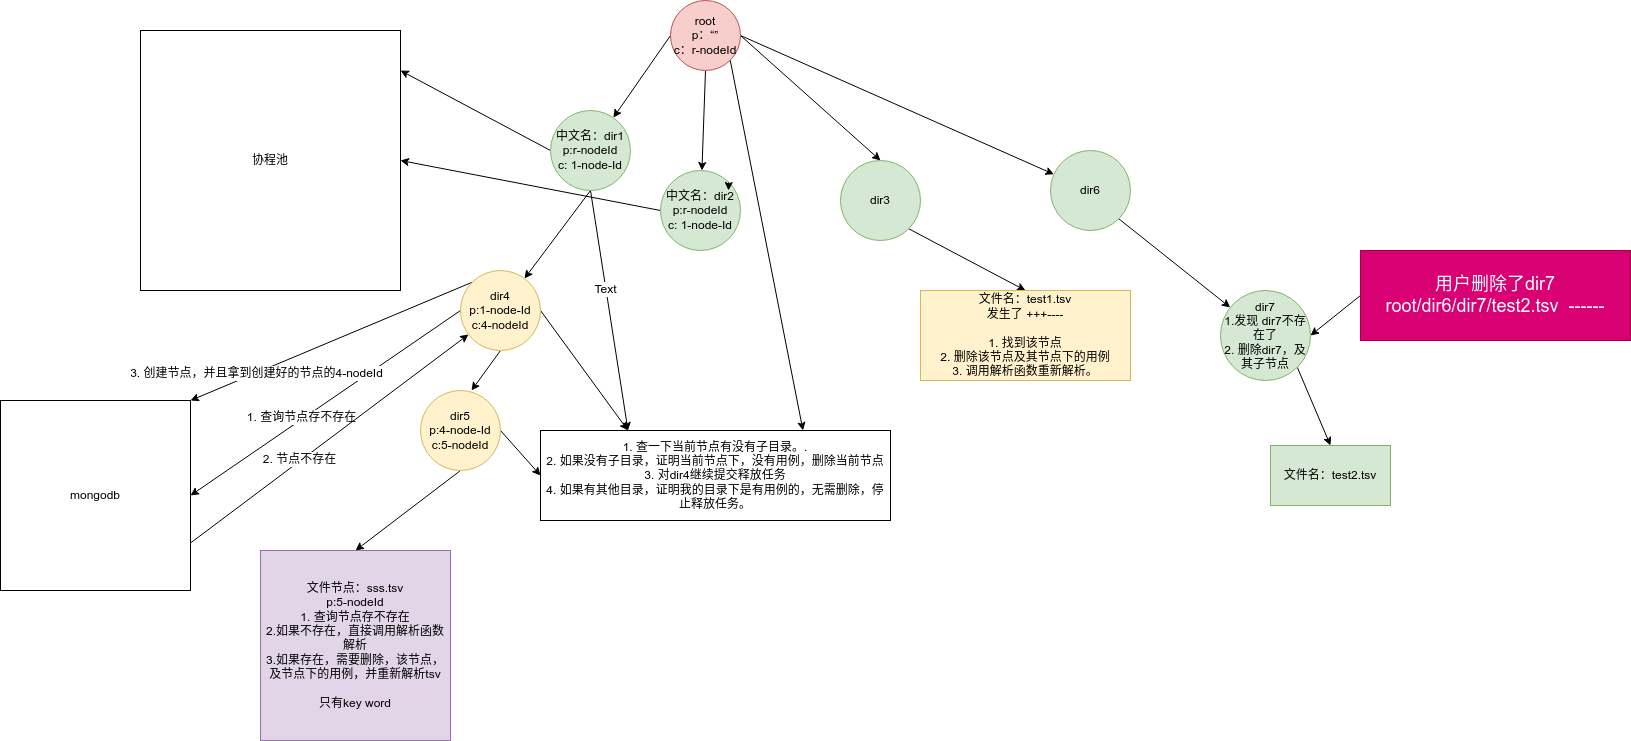

The diagram above was exported from draw.io. Its source (the exported page's mxGraphModel, read from the mxfile embedded in the PNG):
<mxGraphModel dx="2021" dy="698" grid="1" gridSize="10" guides="1" tooltips="1" connect="1" arrows="1" fold="1" page="1" pageScale="1" pageWidth="827" pageHeight="1169" math="0" shadow="0">
  <root>
    <mxCell id="0" />
    <mxCell id="1" parent="0" />
    <mxCell id="t9APsipnsUg-zMOgued5-7" style="rounded=0;orthogonalLoop=1;jettySize=auto;html=1;exitX=0;exitY=0.5;exitDx=0;exitDy=0;" edge="1" parent="1" source="t9APsipnsUg-zMOgued5-1" target="t9APsipnsUg-zMOgued5-2">
      <mxGeometry relative="1" as="geometry" />
    </mxCell>
    <mxCell id="t9APsipnsUg-zMOgued5-8" style="rounded=0;orthogonalLoop=1;jettySize=auto;html=1;exitX=0.5;exitY=1;exitDx=0;exitDy=0;" edge="1" parent="1" source="t9APsipnsUg-zMOgued5-1" target="t9APsipnsUg-zMOgued5-3">
      <mxGeometry relative="1" as="geometry" />
    </mxCell>
    <mxCell id="t9APsipnsUg-zMOgued5-9" style="rounded=0;orthogonalLoop=1;jettySize=auto;html=1;exitX=1;exitY=0.5;exitDx=0;exitDy=0;entryX=0.5;entryY=0;entryDx=0;entryDy=0;" edge="1" parent="1" source="t9APsipnsUg-zMOgued5-1" target="t9APsipnsUg-zMOgued5-5">
      <mxGeometry relative="1" as="geometry" />
    </mxCell>
    <mxCell id="t9APsipnsUg-zMOgued5-33" style="edgeStyle=none;rounded=0;orthogonalLoop=1;jettySize=auto;html=1;exitX=1;exitY=1;exitDx=0;exitDy=0;entryX=0.75;entryY=0;entryDx=0;entryDy=0;" edge="1" parent="1" source="t9APsipnsUg-zMOgued5-1" target="t9APsipnsUg-zMOgued5-27">
      <mxGeometry relative="1" as="geometry" />
    </mxCell>
    <mxCell id="t9APsipnsUg-zMOgued5-39" style="edgeStyle=none;rounded=0;orthogonalLoop=1;jettySize=auto;html=1;exitX=1;exitY=0.5;exitDx=0;exitDy=0;" edge="1" parent="1" source="t9APsipnsUg-zMOgued5-1" target="t9APsipnsUg-zMOgued5-37">
      <mxGeometry relative="1" as="geometry" />
    </mxCell>
    <mxCell id="t9APsipnsUg-zMOgued5-1" value="root&lt;br&gt;p：“”&lt;br&gt;c：r-nodeId" style="ellipse;whiteSpace=wrap;html=1;aspect=fixed;fillColor=#f8cecc;strokeColor=#b85450;" vertex="1" parent="1">
      <mxGeometry x="310" y="40" width="70" height="70" as="geometry" />
    </mxCell>
    <mxCell id="t9APsipnsUg-zMOgued5-13" style="rounded=0;orthogonalLoop=1;jettySize=auto;html=1;exitX=0.5;exitY=1;exitDx=0;exitDy=0;" edge="1" parent="1" source="t9APsipnsUg-zMOgued5-2" target="t9APsipnsUg-zMOgued5-10">
      <mxGeometry relative="1" as="geometry" />
    </mxCell>
    <mxCell id="t9APsipnsUg-zMOgued5-17" style="edgeStyle=none;rounded=0;orthogonalLoop=1;jettySize=auto;html=1;exitX=0;exitY=0.5;exitDx=0;exitDy=0;entryX=1;entryY=0.154;entryDx=0;entryDy=0;entryPerimeter=0;" edge="1" parent="1" source="t9APsipnsUg-zMOgued5-2" target="t9APsipnsUg-zMOgued5-16">
      <mxGeometry relative="1" as="geometry" />
    </mxCell>
    <mxCell id="t9APsipnsUg-zMOgued5-31" style="edgeStyle=none;rounded=0;orthogonalLoop=1;jettySize=auto;html=1;exitX=0.5;exitY=1;exitDx=0;exitDy=0;entryX=0.25;entryY=0;entryDx=0;entryDy=0;" edge="1" parent="1" source="t9APsipnsUg-zMOgued5-2" target="t9APsipnsUg-zMOgued5-27">
      <mxGeometry relative="1" as="geometry" />
    </mxCell>
    <mxCell id="t9APsipnsUg-zMOgued5-32" value="Text" style="edgeLabel;html=1;align=center;verticalAlign=middle;resizable=0;points=[];" vertex="1" connectable="0" parent="t9APsipnsUg-zMOgued5-31">
      <mxGeometry x="-0.1759" y="-1" relative="1" as="geometry">
        <mxPoint as="offset" />
      </mxGeometry>
    </mxCell>
    <mxCell id="t9APsipnsUg-zMOgued5-2" value="中文名：dir1&lt;br&gt;p:r-nodeId&lt;br&gt;c: 1-node-Id" style="ellipse;whiteSpace=wrap;html=1;aspect=fixed;fillColor=#d5e8d4;strokeColor=#82b366;" vertex="1" parent="1">
      <mxGeometry x="190" y="150" width="80" height="80" as="geometry" />
    </mxCell>
    <mxCell id="t9APsipnsUg-zMOgued5-18" style="edgeStyle=none;rounded=0;orthogonalLoop=1;jettySize=auto;html=1;exitX=0;exitY=0.5;exitDx=0;exitDy=0;entryX=1;entryY=0.5;entryDx=0;entryDy=0;" edge="1" parent="1" source="t9APsipnsUg-zMOgued5-3" target="t9APsipnsUg-zMOgued5-16">
      <mxGeometry relative="1" as="geometry" />
    </mxCell>
    <mxCell id="t9APsipnsUg-zMOgued5-3" value="中文名：dir2&lt;br&gt;p:r-nodeId&lt;br style=&quot;border-color: var(--border-color);&quot;&gt;c: 1-node-Id" style="ellipse;whiteSpace=wrap;html=1;aspect=fixed;fillColor=#d5e8d4;strokeColor=#82b366;" vertex="1" parent="1">
      <mxGeometry x="300" y="210" width="80" height="80" as="geometry" />
    </mxCell>
    <mxCell id="t9APsipnsUg-zMOgued5-4" style="edgeStyle=orthogonalEdgeStyle;rounded=0;orthogonalLoop=1;jettySize=auto;html=1;exitX=1;exitY=0;exitDx=0;exitDy=0;entryX=0.85;entryY=0.25;entryDx=0;entryDy=0;entryPerimeter=0;" edge="1" parent="1" source="t9APsipnsUg-zMOgued5-3" target="t9APsipnsUg-zMOgued5-3">
      <mxGeometry relative="1" as="geometry" />
    </mxCell>
    <mxCell id="t9APsipnsUg-zMOgued5-35" style="edgeStyle=none;rounded=0;orthogonalLoop=1;jettySize=auto;html=1;exitX=1;exitY=1;exitDx=0;exitDy=0;entryX=0.5;entryY=0;entryDx=0;entryDy=0;" edge="1" parent="1" source="t9APsipnsUg-zMOgued5-5" target="t9APsipnsUg-zMOgued5-34">
      <mxGeometry relative="1" as="geometry" />
    </mxCell>
    <mxCell id="t9APsipnsUg-zMOgued5-5" value="dir3" style="ellipse;whiteSpace=wrap;html=1;aspect=fixed;fillColor=#d5e8d4;strokeColor=#82b366;" vertex="1" parent="1">
      <mxGeometry x="480" y="200" width="80" height="80" as="geometry" />
    </mxCell>
    <mxCell id="t9APsipnsUg-zMOgued5-14" style="rounded=0;orthogonalLoop=1;jettySize=auto;html=1;exitX=0.5;exitY=1;exitDx=0;exitDy=0;" edge="1" parent="1" source="t9APsipnsUg-zMOgued5-10">
      <mxGeometry relative="1" as="geometry">
        <mxPoint x="111" y="430" as="targetPoint" />
      </mxGeometry>
    </mxCell>
    <mxCell id="t9APsipnsUg-zMOgued5-20" style="edgeStyle=none;rounded=0;orthogonalLoop=1;jettySize=auto;html=1;exitX=0;exitY=0.5;exitDx=0;exitDy=0;entryX=1;entryY=0.5;entryDx=0;entryDy=0;" edge="1" parent="1" source="t9APsipnsUg-zMOgued5-10" target="t9APsipnsUg-zMOgued5-19">
      <mxGeometry relative="1" as="geometry" />
    </mxCell>
    <mxCell id="t9APsipnsUg-zMOgued5-21" value="1. 查询节点存不存在" style="edgeLabel;html=1;align=center;verticalAlign=middle;resizable=0;points=[];" vertex="1" connectable="0" parent="t9APsipnsUg-zMOgued5-20">
      <mxGeometry x="0.1706" y="-2" relative="1" as="geometry">
        <mxPoint as="offset" />
      </mxGeometry>
    </mxCell>
    <mxCell id="t9APsipnsUg-zMOgued5-24" style="edgeStyle=none;rounded=0;orthogonalLoop=1;jettySize=auto;html=1;exitX=0;exitY=0;exitDx=0;exitDy=0;entryX=1;entryY=0;entryDx=0;entryDy=0;" edge="1" parent="1" source="t9APsipnsUg-zMOgued5-10" target="t9APsipnsUg-zMOgued5-19">
      <mxGeometry relative="1" as="geometry" />
    </mxCell>
    <mxCell id="t9APsipnsUg-zMOgued5-25" value="3. 创建节点，并且拿到创建好的节点的4-nodeId" style="edgeLabel;html=1;align=center;verticalAlign=middle;resizable=0;points=[];" vertex="1" connectable="0" parent="t9APsipnsUg-zMOgued5-24">
      <mxGeometry x="0.5398" relative="1" as="geometry">
        <mxPoint as="offset" />
      </mxGeometry>
    </mxCell>
    <mxCell id="t9APsipnsUg-zMOgued5-30" style="edgeStyle=none;rounded=0;orthogonalLoop=1;jettySize=auto;html=1;exitX=1;exitY=0.5;exitDx=0;exitDy=0;entryX=0.25;entryY=0;entryDx=0;entryDy=0;" edge="1" parent="1" source="t9APsipnsUg-zMOgued5-10" target="t9APsipnsUg-zMOgued5-27">
      <mxGeometry relative="1" as="geometry" />
    </mxCell>
    <mxCell id="t9APsipnsUg-zMOgued5-10" value="dir4&lt;br&gt;p:1-node-Id&lt;br&gt;c:4-nodeId" style="ellipse;whiteSpace=wrap;html=1;aspect=fixed;fillColor=#fff2cc;strokeColor=#d6b656;" vertex="1" parent="1">
      <mxGeometry x="100" y="310" width="80" height="80" as="geometry" />
    </mxCell>
    <mxCell id="t9APsipnsUg-zMOgued5-15" style="rounded=0;orthogonalLoop=1;jettySize=auto;html=1;exitX=0.5;exitY=1;exitDx=0;exitDy=0;entryX=0.5;entryY=0;entryDx=0;entryDy=0;" edge="1" parent="1" source="t9APsipnsUg-zMOgued5-11" target="t9APsipnsUg-zMOgued5-12">
      <mxGeometry relative="1" as="geometry" />
    </mxCell>
    <mxCell id="t9APsipnsUg-zMOgued5-28" style="edgeStyle=none;rounded=0;orthogonalLoop=1;jettySize=auto;html=1;exitX=1;exitY=0.5;exitDx=0;exitDy=0;entryX=0;entryY=0.5;entryDx=0;entryDy=0;" edge="1" parent="1" source="t9APsipnsUg-zMOgued5-11" target="t9APsipnsUg-zMOgued5-27">
      <mxGeometry relative="1" as="geometry" />
    </mxCell>
    <mxCell id="t9APsipnsUg-zMOgued5-11" value="dir5&lt;br style=&quot;border-color: var(--border-color);&quot;&gt;p:4-node-Id&lt;br style=&quot;border-color: var(--border-color);&quot;&gt;c:5-nodeId" style="ellipse;whiteSpace=wrap;html=1;aspect=fixed;fillColor=#fff2cc;strokeColor=#d6b656;" vertex="1" parent="1">
      <mxGeometry x="60" y="430" width="80" height="80" as="geometry" />
    </mxCell>
    <mxCell id="t9APsipnsUg-zMOgued5-12" value="文件节点：sss.tsv&lt;br&gt;p:5-nodeId&lt;br&gt;1. 查询节点存不存在&lt;br&gt;2.如果不存在，直接调用解析函数解析&lt;br&gt;3.如果存在，需要删除，该节点，及节点下的用例，并重新解析tsv&lt;br&gt;&lt;br&gt;只有key word" style="whiteSpace=wrap;html=1;aspect=fixed;fillColor=#e1d5e7;strokeColor=#9673a6;" vertex="1" parent="1">
      <mxGeometry x="-100" y="590" width="190" height="190" as="geometry" />
    </mxCell>
    <mxCell id="t9APsipnsUg-zMOgued5-16" value="协程池" style="whiteSpace=wrap;html=1;aspect=fixed;" vertex="1" parent="1">
      <mxGeometry x="-220" y="70" width="260" height="260" as="geometry" />
    </mxCell>
    <mxCell id="t9APsipnsUg-zMOgued5-22" style="edgeStyle=none;rounded=0;orthogonalLoop=1;jettySize=auto;html=1;exitX=1;exitY=0.75;exitDx=0;exitDy=0;" edge="1" parent="1" source="t9APsipnsUg-zMOgued5-19" target="t9APsipnsUg-zMOgued5-10">
      <mxGeometry relative="1" as="geometry" />
    </mxCell>
    <mxCell id="t9APsipnsUg-zMOgued5-23" value="2. 节点不存在" style="edgeLabel;html=1;align=center;verticalAlign=middle;resizable=0;points=[];" vertex="1" connectable="0" parent="t9APsipnsUg-zMOgued5-22">
      <mxGeometry x="-0.207" y="3" relative="1" as="geometry">
        <mxPoint y="1" as="offset" />
      </mxGeometry>
    </mxCell>
    <mxCell id="t9APsipnsUg-zMOgued5-19" value="mongodb" style="whiteSpace=wrap;html=1;aspect=fixed;" vertex="1" parent="1">
      <mxGeometry x="-360" y="440" width="190" height="190" as="geometry" />
    </mxCell>
    <mxCell id="t9APsipnsUg-zMOgued5-27" value="1. 查一下当前节点有没有子目录。.&lt;br&gt;2. 如果没有子目录，证明当前节点下，没有用例，删除当前节点&lt;br&gt;3. 对dir4继续提交释放任务&lt;br&gt;4. 如果有其他目录，证明我的目录下是有用例的，无需删除，停止释放任务。" style="rounded=0;whiteSpace=wrap;html=1;" vertex="1" parent="1">
      <mxGeometry x="180" y="470" width="350" height="90" as="geometry" />
    </mxCell>
    <mxCell id="t9APsipnsUg-zMOgued5-34" value="文件名：test1.tsv&lt;br&gt;发生了 +++----&lt;br&gt;&lt;br&gt;1. 找到该节点&lt;br&gt;2. 删除该节点及其节点下的用例&lt;br&gt;3. 调用解析函数重新解析。" style="rounded=0;whiteSpace=wrap;html=1;fillColor=#fff2cc;strokeColor=#d6b656;" vertex="1" parent="1">
      <mxGeometry x="560" y="330" width="210" height="90" as="geometry" />
    </mxCell>
    <mxCell id="t9APsipnsUg-zMOgued5-41" style="edgeStyle=none;rounded=0;orthogonalLoop=1;jettySize=auto;html=1;exitX=1;exitY=1;exitDx=0;exitDy=0;entryX=0.5;entryY=0;entryDx=0;entryDy=0;" edge="1" parent="1" source="t9APsipnsUg-zMOgued5-36" target="t9APsipnsUg-zMOgued5-38">
      <mxGeometry relative="1" as="geometry" />
    </mxCell>
    <mxCell id="t9APsipnsUg-zMOgued5-36" value="dir7&lt;br&gt;1.发现 dir7不存在了&lt;br&gt;2. 删除dir7，及其子节点" style="ellipse;whiteSpace=wrap;html=1;aspect=fixed;fillColor=#d5e8d4;strokeColor=#82b366;" vertex="1" parent="1">
      <mxGeometry x="860" y="330" width="90" height="90" as="geometry" />
    </mxCell>
    <mxCell id="t9APsipnsUg-zMOgued5-40" style="edgeStyle=none;rounded=0;orthogonalLoop=1;jettySize=auto;html=1;exitX=1;exitY=1;exitDx=0;exitDy=0;" edge="1" parent="1" source="t9APsipnsUg-zMOgued5-37" target="t9APsipnsUg-zMOgued5-36">
      <mxGeometry relative="1" as="geometry" />
    </mxCell>
    <mxCell id="t9APsipnsUg-zMOgued5-37" value="dir6" style="ellipse;whiteSpace=wrap;html=1;aspect=fixed;fillColor=#d5e8d4;strokeColor=#82b366;" vertex="1" parent="1">
      <mxGeometry x="690" y="190" width="80" height="80" as="geometry" />
    </mxCell>
    <mxCell id="t9APsipnsUg-zMOgued5-38" value="文件名：test2.tsv&lt;br&gt;" style="rounded=0;whiteSpace=wrap;html=1;fillColor=#d5e8d4;strokeColor=#82b366;" vertex="1" parent="1">
      <mxGeometry x="910" y="485" width="120" height="60" as="geometry" />
    </mxCell>
    <mxCell id="t9APsipnsUg-zMOgued5-43" style="edgeStyle=none;rounded=0;orthogonalLoop=1;jettySize=auto;html=1;exitX=0;exitY=0.5;exitDx=0;exitDy=0;entryX=1;entryY=0.5;entryDx=0;entryDy=0;" edge="1" parent="1" source="t9APsipnsUg-zMOgued5-42" target="t9APsipnsUg-zMOgued5-36">
      <mxGeometry relative="1" as="geometry" />
    </mxCell>
    <mxCell id="t9APsipnsUg-zMOgued5-42" value="&lt;font style=&quot;font-size: 18px;&quot;&gt;用户删除了dir7&lt;br&gt;root/dir6/dir7/test2.tsv&amp;nbsp; ------&lt;/font&gt;" style="rounded=0;whiteSpace=wrap;html=1;fillColor=#d80073;fontColor=#ffffff;strokeColor=#A50040;" vertex="1" parent="1">
      <mxGeometry x="1000" y="290" width="270" height="90" as="geometry" />
    </mxCell>
  </root>
</mxGraphModel>